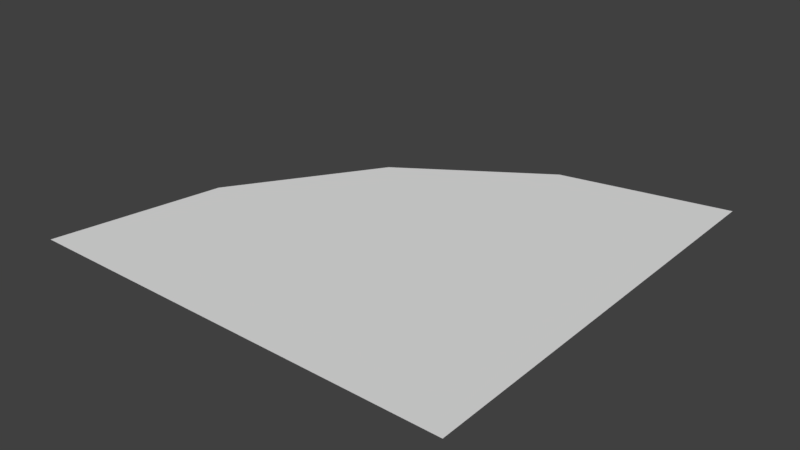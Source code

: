 # Source: roundedCornerNWFaces.blend  (saved by Blender 2.78.0; exported with 4.5.12 LTS)
import bpy
from mathutils import Matrix  # noqa: F401  (used for matrix-valued properties, if any)

bpy.ops.wm.read_factory_settings(use_empty=True)
scene = bpy.context.scene
scene.name = 'Scene'

# ---- collections
col_collection_1 = bpy.data.collections.new('Collection 1'); scene.collection.children.link(col_collection_1)

# ---- world
world_world = bpy.data.worlds.new('World'); scene.world = world_world
world_world.color = (0.05088, 0.05088, 0.05088)
world_world.use_sun_shadow = False
world_world.sun_shadow_jitter_overblur = 0.0
world_world.cycles.sampling_method = 'MANUAL'

# ---- meshes
me_circle = bpy.data.meshes.new('Circle')
me_circle.from_pydata([(0.0, 1.0, 0.0), (-0.3827, 0.9239, 0.0), (-0.7071, 0.7071, 0.0), (-0.9239, 0.3827, 0.0), (-1.0, -4.371e-08, 0.0), (0.0, 0.0, 0.0)], [], [(2, 5, 1), (0, 1, 5), (2, 3, 5), (4, 5, 3)])
me_circle.use_remesh_preserve_volume = False
me_circle.use_remesh_preserve_attributes = False
me_circle.use_mirror_vertex_groups = False
me_circle.update()

# ---- objects
ob_circle = bpy.data.objects.new('Circle', me_circle)

# ---- transforms, parenting, visibility, modifiers, constraints
ob_circle.location = (1.0, 0.0, 0.0)
ob_circle.lineart.crease_threshold = 0.0

# ---- collection membership
col_collection_1.objects.link(ob_circle)

# ---- scene / render settings (as saved in the file)
scene.frame_start = 1; scene.frame_end = 250; scene.frame_set(1)
scene.render.engine = 'BLENDER_EEVEE_NEXT'
scene.render.resolution_percentage = 50
scene.render.dither_intensity = 0.0
scene.cycles.use_denoising = False
scene.cycles.samples = 128
scene.cycles.sampling_pattern = 'TABULATED_SOBOL'
scene.cycles.light_sampling_threshold = 0.0
scene.cycles.use_adaptive_sampling = False
scene.cycles.use_light_tree = False
scene.cycles.blur_glossy = 0.0
scene.cycles.sample_clamp_indirect = 0.0
scene.view_settings.view_transform = 'Standard'
bpy.context.view_layer.update()

# ---- added for rendering (the .blend has no active camera and no usable light): camera, sun
cam_auto = bpy.data.cameras.new('AutoCamera')
cam_auto.lens = 50.0
cam_auto.sensor_width = 36.0
cam_auto.clip_end = 1000.0
ob_auto_camera = bpy.data.objects.new('AutoCamera', cam_auto)
scene.collection.objects.link(ob_auto_camera)
ob_auto_camera.location = (1.80847, -1.07016, 1.04677)
ob_auto_camera.rotation_euler = (1.09748, -7.21219e-08, 0.694738)
scene.camera = ob_auto_camera
light_auto_sun = bpy.data.lights.new('AutoSun', 'SUN')
light_auto_sun.energy = 3.0
light_auto_sun.angle = 0.0523599
ob_auto_sun = bpy.data.objects.new('AutoSun', light_auto_sun)
scene.collection.objects.link(ob_auto_sun)
ob_auto_sun.rotation_euler = (0.872665, 0.174533, 0.523599)
bpy.context.view_layer.update()
